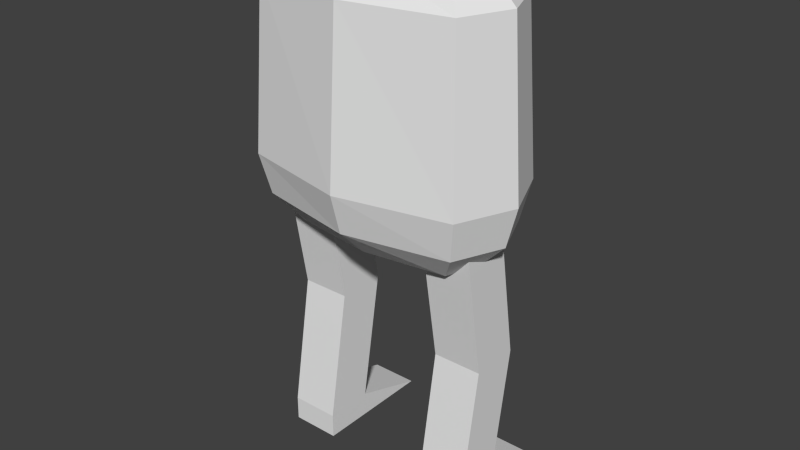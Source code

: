 # Source: Pants.blend  (saved by Blender 2.70.0; exported with 4.5.12 LTS)
import bpy
from mathutils import Matrix  # noqa: F401  (used for matrix-valued properties, if any)

bpy.ops.wm.read_factory_settings(use_empty=True)
scene = bpy.context.scene
scene.name = 'Scene'

# ---- collections
col_collection_1 = bpy.data.collections.new('Collection 1'); scene.collection.children.link(col_collection_1)

# ---- world
world_world = bpy.data.worlds.new('World'); scene.world = world_world
world_world.color = (0.05088, 0.05088, 0.05088)
world_world.use_sun_shadow = False
world_world.sun_shadow_jitter_overblur = 0.0
world_world.cycles.sampling_method = 'MANUAL'
world_world.cycles.sample_map_resolution = 256

# ---- meshes
me_sphere = bpy.data.meshes.new('Sphere')
me_sphere.from_pydata([(-1.17, 0.0, 2.413), (-1.536, 0.0, 2.047), (-1.67, 0.0, -4.371e-08), (-1.536, 0.0, -0.5), (-1.17, 0.0, -0.866), (-1.024, 0.3536, 2.413), (-1.283, 0.6124, 2.047), (-1.377, 0.7071, -4.371e-08), (-1.283, 0.6124, -0.5), (-1.024, 0.3536, -0.866), (-1.336e-07, 0.5, 2.413), (-1.634e-07, 0.866, 2.047), (-1.336e-07, 1.0, -4.371e-08), (-1.932e-07, 0.866, -0.5), (-1.485e-07, 0.5, -0.866), (-2.578e-07, -1.068e-07, 2.547), (1.026, 0.3536, 2.413), (1.284, 0.6124, 2.047), (1.379, 0.7071, -4.371e-08), (1.284, 0.6124, -0.5), (1.026, 0.3536, -0.866), (1.172, -4.717e-08, 2.413), (1.538, 4.224e-08, 2.047), (1.672, 1.244e-08, -4.371e-08), (1.538, 1.244e-08, -0.5), (1.172, -2.462e-09, -0.866), (-1.51e-07, 0.0, -1.0), (1.026, -0.3536, 2.413), (1.284, -0.6124, 2.047), (1.379, -0.7071, -4.371e-08), (1.284, -0.6124, -0.5), (1.026, -0.3536, -0.866), (-1.932e-07, -0.5, 2.413), (-1.038e-07, -0.866, 2.047), (-1.634e-07, -1.0, -4.371e-08), (-1.634e-07, -0.866, -0.5), (-1.485e-07, -0.5, -0.866), (-1.024, -0.3536, 2.413), (-1.283, -0.6124, 2.047), (-1.377, -0.7071, -4.371e-08), (-1.283, -0.6124, -0.5), (-1.024, -0.3536, -0.866)], [], [(4, 3, 8, 9), (3, 2, 7, 8), (2, 1, 6, 7), (1, 0, 5, 6), (9, 8, 13, 14), (8, 7, 12, 13), (7, 6, 11, 12), (6, 5, 10, 11), (14, 13, 19, 20), (13, 12, 18, 19), (12, 11, 17, 18), (11, 10, 16, 17), (20, 19, 24, 25), (19, 18, 23, 24), (18, 17, 22, 23), (17, 16, 21, 22), (25, 24, 30, 31), (24, 23, 29, 30), (23, 22, 28, 29), (22, 21, 27, 28), (31, 30, 35, 36), (30, 29, 34, 35), (29, 28, 33, 34), (28, 27, 32, 33), (36, 35, 40, 41), (35, 34, 39, 40), (34, 33, 38, 39), (33, 32, 37, 38), (26, 4, 9), (0, 15, 5), (26, 9, 14), (5, 15, 10), (26, 14, 20), (10, 15, 16), (26, 20, 25), (16, 15, 21), (26, 25, 31), (21, 15, 27), (26, 31, 36), (27, 15, 32), (26, 36, 41), (32, 15, 37), (26, 41, 4), (41, 40, 3, 4), (40, 39, 2, 3), (39, 38, 1, 2), (38, 37, 0, 1), (37, 15, 0)])
me_sphere.use_remesh_preserve_volume = False
me_sphere.use_remesh_preserve_attributes = False
me_sphere.use_mirror_vertex_groups = False
me_sphere.update()
me_cube_006 = bpy.data.meshes.new('Cube.006')
me_cube_006.from_pydata([(-1.0, -1.0, -1.0), (-1.0, 1.0, -1.0), (1.0, 1.0, -1.0), (1.0, -1.0, -1.0), (-1.0, -1.0, 9.585), (-1.0, 1.0, 9.585), (1.0, 1.0, 9.585), (1.0, -1.0, 9.585), (-1.0, -0.1031, 4.292), (-1.0, 1.897, 4.292), (1.0, 1.897, 4.292), (1.0, -0.1031, 4.292), (-1.0, -1.0, -2.01), (-1.0, 4.089, -2.01), (1.0, 4.089, -2.01), (1.0, -1.0, -2.01)], [], [(8, 9, 1, 0), (9, 10, 2, 1), (10, 11, 3, 2), (11, 8, 0, 3), (3, 0, 12, 15), (7, 6, 5, 4), (4, 5, 9, 8), (5, 6, 10, 9), (6, 7, 11, 10), (7, 4, 8, 11), (12, 13, 14, 15), (2, 3, 15, 14), (1, 2, 14, 13), (0, 1, 13, 12)])
me_cube_006.use_remesh_preserve_volume = False
me_cube_006.use_remesh_preserve_attributes = False
me_cube_006.use_mirror_vertex_groups = False
me_cube_006.update()
me_cube_005 = bpy.data.meshes.new('Cube.005')
me_cube_005.from_pydata([(-1.0, -1.0, -1.0), (-1.0, 1.0, -1.0), (1.0, 1.0, -1.0), (1.0, -1.0, -1.0), (-1.0, -1.0, 9.585), (-1.0, 1.0, 9.585), (1.0, 1.0, 9.585), (1.0, -1.0, 9.585), (-1.0, -0.1031, 4.292), (-1.0, 1.897, 4.292), (1.0, 1.897, 4.292), (1.0, -0.1031, 4.292), (-1.0, -1.0, -2.01), (-1.0, 4.089, -2.01), (1.0, 4.089, -2.01), (1.0, -1.0, -2.01)], [], [(8, 9, 1, 0), (9, 10, 2, 1), (10, 11, 3, 2), (11, 8, 0, 3), (3, 0, 12, 15), (7, 6, 5, 4), (4, 5, 9, 8), (5, 6, 10, 9), (6, 7, 11, 10), (7, 4, 8, 11), (12, 13, 14, 15), (2, 3, 15, 14), (1, 2, 14, 13), (0, 1, 13, 12)])
me_cube_005.use_remesh_preserve_volume = False
me_cube_005.use_remesh_preserve_attributes = False
me_cube_005.use_mirror_vertex_groups = False
me_cube_005.update()
arm_armature = bpy.data.armatures.new('Armature')  # bones are not reproduced
arm_armature_005 = bpy.data.armatures.new('Armature.005')  # bones are not reproduced
arm_armature_004 = bpy.data.armatures.new('Armature.004')  # bones are not reproduced

# ---- objects
ob_armature_002 = bpy.data.objects.new('Armature.002', arm_armature)
ob_sphere = bpy.data.objects.new('Sphere', me_sphere)
ob_armature_001 = bpy.data.objects.new('Armature.001', arm_armature_005)
ob_cube_001 = bpy.data.objects.new('Cube.001', me_cube_006)
ob_armature = bpy.data.objects.new('Armature', arm_armature_004)
ob_cube = bpy.data.objects.new('Cube', me_cube_005)

# ---- transforms, parenting, visibility, modifiers, constraints
ob_armature_002.location = (0.3947, 0.0, 2.121)
ob_armature_002.rotation_euler = (3.142, -0.0, 0.0)
ob_armature_002.lineart.crease_threshold = 0.0
ob_sphere.parent = ob_armature_002
ob_sphere.matrix_parent_inverse = Matrix(((1.0, 0.0, 0.0, -0.3947), (0.0, -1.0, -1.518e-06, 3.22e-06), (0.0, 1.518e-06, -1.0, 2.121), (0.0, 0.0, 0.0, 1.0)))
ob_sphere.location = (0.3947, 0.0, 1.319)
ob_sphere.scale = (0.3774, 0.3774, 0.3774)
ob_sphere.lineart.crease_threshold = 0.0
_vg = ob_sphere.vertex_groups.new(name='Bone')
for _i, _w in zip([0, 1, 2, 3, 4, 5, 6, 7, 8, 9, 10, 11, 12, 13, 14, 15, 16, 17, 18, 19, 20, 21, 22, 23, 24, 25, 26, 27, 28, 29, 30, 31, 32, 33, 34, 35, 36, 37, 38, 39, 40, 41], [1.0, 1.0, 1.0, 1.0, 1.0, 1.0, 1.0, 1.0, 1.0, 1.0, 1.0, 1.0, 1.0, 1.0, 1.0, 1.0, 1.0, 1.0, 1.0, 1.0, 1.0, 1.0, 1.0, 1.0, 1.0, 1.0, 1.0, 1.0, 1.0, 1.0, 1.0, 1.0, 1.0, 1.0, 1.0, 1.0, 1.0, 1.0, 1.0, 1.0, 1.0, 1.0]): _vg.add([_i], _w, 'REPLACE')
_m = ob_sphere.modifiers.new('Armature', 'ARMATURE')
_m.object = ob_armature_002
ob_armature_001.location = (0.7635, 0.0, 1.116)
ob_armature_001.rotation_euler = (0.0, 3.142, 0.0)
ob_armature_001.lineart.crease_threshold = 0.0
ob_cube_001.parent = ob_armature_001
ob_cube_001.matrix_parent_inverse = Matrix(((-1.0, 0.0, 1.518e-06, -1.695e-06), (0.0, 1.0, 0.0, 0.0), (-1.518e-06, 0.0, -1.0, 1.116), (0.0, 0.0, 0.0, 1.0)))
ob_cube_001.location = (0.0, 0.0, 0.0)
ob_cube_001.scale = (0.1165, 0.1165, 0.1165)
ob_cube_001.lineart.crease_threshold = 0.0
_vg = ob_cube_001.vertex_groups.new(name='Bone')
for _i, _w in zip([4, 5, 6, 7, 8, 9, 10, 11], [0.9995, 0.9994, 0.9994, 0.9994, 0.9815, 0.9857, 0.9858, 0.9814]): _vg.add([_i], _w, 'REPLACE')
_vg = ob_cube_001.vertex_groups.new(name='Bone.001')
for _i, _w in zip([0, 1, 2, 3, 12, 15], [0.73, 0.1225, 0.08844, 0.8057, 0.5364, 0.5109]): _vg.add([_i], _w, 'REPLACE')
_vg = ob_cube_001.vertex_groups.new(name='Bone.002')
for _i, _w in zip([0, 1, 2, 3, 12, 13, 14, 15], [0.2482, 0.8588, 0.8917, 0.1726, 0.459, 1.038, 1.006, 0.4844]): _vg.add([_i], _w, 'REPLACE')
_m = ob_cube_001.modifiers.new('Armature', 'ARMATURE')
_m.object = ob_armature_001
ob_armature.location = (0.0, 0.0, 1.206)
ob_armature.rotation_euler = (-0.0, 3.142, -0.0)
ob_armature.lineart.crease_threshold = 0.0
ob_cube.parent = ob_armature
ob_cube.matrix_parent_inverse = Matrix(((-1.0, 0.0, 1.518e-06, -1.695e-06), (0.0, 1.0, 0.0, 0.0), (-1.518e-06, 0.0, -1.0, 1.116), (0.0, 0.0, 0.0, 1.0)))
ob_cube.location = (0.0, 0.0, 0.0)
ob_cube.scale = (0.1165, 0.1165, 0.1165)
ob_cube.lineart.crease_threshold = 0.0
_vg = ob_cube.vertex_groups.new(name='Bone')
for _i, _w in zip([4, 5, 6, 7, 8, 9, 10, 11], [0.9995, 0.9994, 0.9994, 0.9994, 0.9815, 0.9857, 0.9858, 0.9814]): _vg.add([_i], _w, 'REPLACE')
_vg = ob_cube.vertex_groups.new(name='Bone.001')
for _i, _w in zip([0, 1, 2, 3, 12, 15], [0.73, 0.1225, 0.08844, 0.8057, 0.5364, 0.5109]): _vg.add([_i], _w, 'REPLACE')
_vg = ob_cube.vertex_groups.new(name='Bone.002')
for _i, _w in zip([0, 1, 2, 3, 12, 13, 14, 15], [0.2482, 0.8588, 0.8917, 0.1726, 0.459, 1.038, 1.006, 0.4844]): _vg.add([_i], _w, 'REPLACE')
_m = ob_cube.modifiers.new('Armature', 'ARMATURE')
_m.object = ob_armature

# ---- collection membership
col_collection_1.objects.link(ob_armature_002)
col_collection_1.objects.link(ob_sphere)
col_collection_1.objects.link(ob_armature_001)
col_collection_1.objects.link(ob_cube_001)
col_collection_1.objects.link(ob_armature)
col_collection_1.objects.link(ob_cube)

# ---- scene / render settings (as saved in the file)
scene.frame_start = 1; scene.frame_end = 16; scene.frame_set(-3)
scene.render.engine = 'BLENDER_EEVEE_NEXT'
scene.render.resolution_percentage = 50
scene.render.dither_intensity = 0.0
scene.cycles.use_denoising = False
scene.cycles.samples = 10
scene.cycles.sampling_pattern = 'TABULATED_SOBOL'
scene.cycles.light_sampling_threshold = 0.0
scene.cycles.use_adaptive_sampling = False
scene.cycles.use_light_tree = False
scene.cycles.blur_glossy = 0.0
scene.cycles.volume_bounces = 1
scene.cycles.pixel_filter_type = 'GAUSSIAN'
scene.cycles.sample_clamp_indirect = 0.0
scene.view_settings.view_transform = 'Standard'
bpy.context.view_layer.update()

# ---- added for rendering (the .blend has no active camera and no usable light): camera, sun
cam_auto = bpy.data.cameras.new('AutoCamera')
cam_auto.lens = 50.0
cam_auto.sensor_width = 36.0
cam_auto.clip_end = 1000.0
ob_auto_camera = bpy.data.objects.new('AutoCamera', cam_auto)
scene.collection.objects.link(ob_auto_camera)
ob_auto_camera.location = (3.11518, -3.2146, 3.1993)
ob_auto_camera.rotation_euler = (1.09748, -7.21219e-08, 0.694738)
scene.camera = ob_auto_camera
light_auto_sun = bpy.data.lights.new('AutoSun', 'SUN')
light_auto_sun.energy = 3.0
light_auto_sun.angle = 0.0523599
ob_auto_sun = bpy.data.objects.new('AutoSun', light_auto_sun)
scene.collection.objects.link(ob_auto_sun)
ob_auto_sun.rotation_euler = (0.872665, 0.174533, 0.523599)
bpy.context.view_layer.update()
